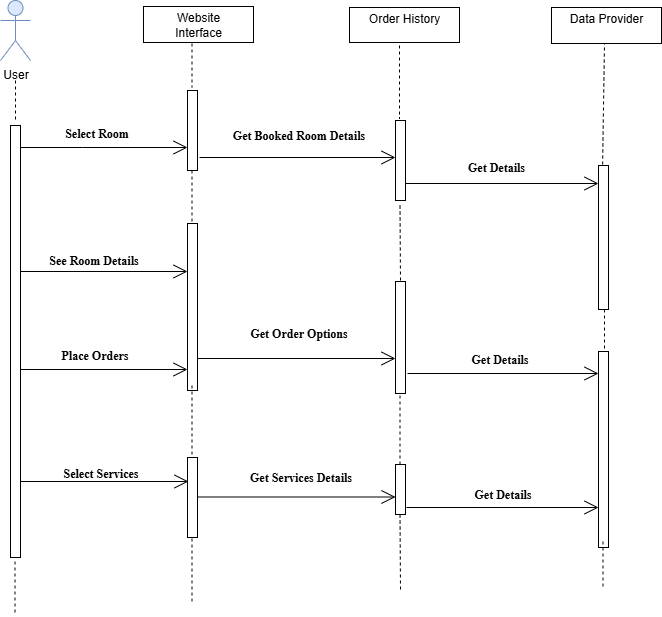

The diagram above was exported from draw.io. Its source (the exported page's mxGraphModel, read from the mxfile embedded in the PNG):
<mxGraphModel dx="872" dy="529" grid="0" gridSize="10" guides="1" tooltips="1" connect="1" arrows="1" fold="1" page="1" pageScale="1" pageWidth="850" pageHeight="1100" math="0" shadow="0">
  <root>
    <mxCell id="0" />
    <mxCell id="1" parent="0" />
    <mxCell id="NvoJ6RYuvXgbftD0f8Fu-1" value="User" style="shape=umlActor;verticalLabelPosition=bottom;verticalAlign=top;html=1;strokeWidth=1;fillColor=#dae8fc;strokeColor=#6c8ebf;" parent="1" vertex="1">
      <mxGeometry x="110" y="50" width="30" height="60" as="geometry" />
    </mxCell>
    <mxCell id="G8lGAEwahtgRSsShhP9p-1" value="" style="endArrow=none;dashed=1;html=1;rounded=0;" parent="1" edge="1">
      <mxGeometry width="50" height="50" relative="1" as="geometry">
        <mxPoint x="125" y="169" as="sourcePoint" />
        <mxPoint x="125" y="127" as="targetPoint" />
      </mxGeometry>
    </mxCell>
    <mxCell id="G8lGAEwahtgRSsShhP9p-2" value="" style="html=1;points=[[0,0,0,0,5],[0,1,0,0,-5],[1,0,0,0,5],[1,1,0,0,-5]];perimeter=orthogonalPerimeter;outlineConnect=0;targetShapes=umlLifeline;portConstraint=eastwest;newEdgeStyle={&quot;curved&quot;:0,&quot;rounded&quot;:0};" parent="1" vertex="1">
      <mxGeometry x="120" y="175" width="10" height="432" as="geometry" />
    </mxCell>
    <mxCell id="G8lGAEwahtgRSsShhP9p-4" value="" style="endArrow=none;dashed=1;html=1;rounded=0;" parent="1" edge="1">
      <mxGeometry width="50" height="50" relative="1" as="geometry">
        <mxPoint x="124.5" y="611" as="sourcePoint" />
        <mxPoint x="124.5" y="665" as="targetPoint" />
      </mxGeometry>
    </mxCell>
    <mxCell id="G8lGAEwahtgRSsShhP9p-6" value="Website&lt;div&gt;Interface&lt;/div&gt;" style="html=1;whiteSpace=wrap;" parent="1" vertex="1">
      <mxGeometry x="253" y="56" width="110" height="36" as="geometry" />
    </mxCell>
    <mxCell id="G8lGAEwahtgRSsShhP9p-7" value="" style="endArrow=none;dashed=1;html=1;rounded=0;" parent="1" edge="1">
      <mxGeometry width="50" height="50" relative="1" as="geometry">
        <mxPoint x="301.5" y="93" as="sourcePoint" />
        <mxPoint x="301.5" y="137" as="targetPoint" />
      </mxGeometry>
    </mxCell>
    <mxCell id="G8lGAEwahtgRSsShhP9p-8" value="" style="html=1;points=[[0,0,0,0,5],[0,1,0,0,-5],[1,0,0,0,5],[1,1,0,0,-5]];perimeter=orthogonalPerimeter;outlineConnect=0;targetShapes=umlLifeline;portConstraint=eastwest;newEdgeStyle={&quot;curved&quot;:0,&quot;rounded&quot;:0};" parent="1" vertex="1">
      <mxGeometry x="297" y="140" width="10" height="80" as="geometry" />
    </mxCell>
    <mxCell id="G8lGAEwahtgRSsShhP9p-9" value="" style="endArrow=none;dashed=1;html=1;rounded=0;" parent="1" edge="1">
      <mxGeometry width="50" height="50" relative="1" as="geometry">
        <mxPoint x="301.5" y="220" as="sourcePoint" />
        <mxPoint x="301.5" y="274" as="targetPoint" />
      </mxGeometry>
    </mxCell>
    <mxCell id="G8lGAEwahtgRSsShhP9p-10" value="" style="html=1;points=[[0,0,0,0,5],[0,1,0,0,-5],[1,0,0,0,5],[1,1,0,0,-5]];perimeter=orthogonalPerimeter;outlineConnect=0;targetShapes=umlLifeline;portConstraint=eastwest;newEdgeStyle={&quot;curved&quot;:0,&quot;rounded&quot;:0};" parent="1" vertex="1">
      <mxGeometry x="297" y="273" width="10" height="167" as="geometry" />
    </mxCell>
    <mxCell id="G8lGAEwahtgRSsShhP9p-11" value="" style="endArrow=none;dashed=1;html=1;rounded=0;" parent="1" edge="1">
      <mxGeometry width="50" height="50" relative="1" as="geometry">
        <mxPoint x="301.5" y="435" as="sourcePoint" />
        <mxPoint x="301.5" y="508" as="targetPoint" />
      </mxGeometry>
    </mxCell>
    <mxCell id="G8lGAEwahtgRSsShhP9p-12" value="" style="html=1;points=[[0,0,0,0,5],[0,1,0,0,-5],[1,0,0,0,5],[1,1,0,0,-5]];perimeter=orthogonalPerimeter;outlineConnect=0;targetShapes=umlLifeline;portConstraint=eastwest;newEdgeStyle={&quot;curved&quot;:0,&quot;rounded&quot;:0};" parent="1" vertex="1">
      <mxGeometry x="297" y="507" width="10" height="80" as="geometry" />
    </mxCell>
    <mxCell id="G8lGAEwahtgRSsShhP9p-14" value="" style="endArrow=none;dashed=1;html=1;rounded=0;" parent="1" edge="1">
      <mxGeometry width="50" height="50" relative="1" as="geometry">
        <mxPoint x="301.5" y="651" as="sourcePoint" />
        <mxPoint x="301.5" y="587" as="targetPoint" />
      </mxGeometry>
    </mxCell>
    <mxCell id="G8lGAEwahtgRSsShhP9p-15" value="Order History&lt;div&gt;&lt;br&gt;&lt;/div&gt;" style="html=1;whiteSpace=wrap;" parent="1" vertex="1">
      <mxGeometry x="459" y="57" width="110" height="35" as="geometry" />
    </mxCell>
    <mxCell id="G8lGAEwahtgRSsShhP9p-16" value="" style="endArrow=none;dashed=1;html=1;rounded=0;" parent="1" edge="1">
      <mxGeometry width="50" height="50" relative="1" as="geometry">
        <mxPoint x="509" y="95" as="sourcePoint" />
        <mxPoint x="509" y="168" as="targetPoint" />
      </mxGeometry>
    </mxCell>
    <mxCell id="G8lGAEwahtgRSsShhP9p-17" value="" style="html=1;points=[[0,0,0,0,5],[0,1,0,0,-5],[1,0,0,0,5],[1,1,0,0,-5]];perimeter=orthogonalPerimeter;outlineConnect=0;targetShapes=umlLifeline;portConstraint=eastwest;newEdgeStyle={&quot;curved&quot;:0,&quot;rounded&quot;:0};" parent="1" vertex="1">
      <mxGeometry x="505" y="170" width="10" height="80" as="geometry" />
    </mxCell>
    <mxCell id="G8lGAEwahtgRSsShhP9p-20" value="" style="endArrow=none;dashed=1;html=1;rounded=0;" parent="1" edge="1">
      <mxGeometry width="50" height="50" relative="1" as="geometry">
        <mxPoint x="510" y="330" as="sourcePoint" />
        <mxPoint x="509.5" y="254" as="targetPoint" />
      </mxGeometry>
    </mxCell>
    <mxCell id="G8lGAEwahtgRSsShhP9p-21" value="" style="html=1;points=[[0,0,0,0,5],[0,1,0,0,-5],[1,0,0,0,5],[1,1,0,0,-5]];perimeter=orthogonalPerimeter;outlineConnect=0;targetShapes=umlLifeline;portConstraint=eastwest;newEdgeStyle={&quot;curved&quot;:0,&quot;rounded&quot;:0};" parent="1" vertex="1">
      <mxGeometry x="505" y="331" width="10" height="112" as="geometry" />
    </mxCell>
    <mxCell id="G8lGAEwahtgRSsShhP9p-22" value="" style="endArrow=none;dashed=1;html=1;rounded=0;" parent="1" edge="1">
      <mxGeometry width="50" height="50" relative="1" as="geometry">
        <mxPoint x="509.5" y="445" as="sourcePoint" />
        <mxPoint x="509.5" y="515" as="targetPoint" />
      </mxGeometry>
    </mxCell>
    <mxCell id="G8lGAEwahtgRSsShhP9p-23" value="" style="html=1;points=[[0,0,0,0,5],[0,1,0,0,-5],[1,0,0,0,5],[1,1,0,0,-5]];perimeter=orthogonalPerimeter;outlineConnect=0;targetShapes=umlLifeline;portConstraint=eastwest;newEdgeStyle={&quot;curved&quot;:0,&quot;rounded&quot;:0};" parent="1" vertex="1">
      <mxGeometry x="505" y="514" width="10" height="50" as="geometry" />
    </mxCell>
    <mxCell id="G8lGAEwahtgRSsShhP9p-24" value="" style="endArrow=none;dashed=1;html=1;rounded=0;" parent="1" edge="1">
      <mxGeometry width="50" height="50" relative="1" as="geometry">
        <mxPoint x="510" y="639" as="sourcePoint" />
        <mxPoint x="509.5" y="561" as="targetPoint" />
      </mxGeometry>
    </mxCell>
    <mxCell id="G8lGAEwahtgRSsShhP9p-25" value="Data Provider&lt;div&gt;&lt;br&gt;&lt;/div&gt;" style="html=1;whiteSpace=wrap;" parent="1" vertex="1">
      <mxGeometry x="661" y="57" width="110" height="36" as="geometry" />
    </mxCell>
    <mxCell id="G8lGAEwahtgRSsShhP9p-26" value="" style="endArrow=none;dashed=1;html=1;rounded=0;" parent="1" edge="1">
      <mxGeometry width="50" height="50" relative="1" as="geometry">
        <mxPoint x="712" y="220" as="sourcePoint" />
        <mxPoint x="714" y="93" as="targetPoint" />
      </mxGeometry>
    </mxCell>
    <mxCell id="G8lGAEwahtgRSsShhP9p-27" value="" style="html=1;points=[[0,0,0,0,5],[0,1,0,0,-5],[1,0,0,0,5],[1,1,0,0,-5]];perimeter=orthogonalPerimeter;outlineConnect=0;targetShapes=umlLifeline;portConstraint=eastwest;newEdgeStyle={&quot;curved&quot;:0,&quot;rounded&quot;:0};" parent="1" vertex="1">
      <mxGeometry x="708" y="215" width="10" height="144" as="geometry" />
    </mxCell>
    <mxCell id="G8lGAEwahtgRSsShhP9p-28" value="" style="endArrow=none;dashed=1;html=1;rounded=0;" parent="1" edge="1">
      <mxGeometry width="50" height="50" relative="1" as="geometry">
        <mxPoint x="714" y="398" as="sourcePoint" />
        <mxPoint x="714" y="359" as="targetPoint" />
      </mxGeometry>
    </mxCell>
    <mxCell id="G8lGAEwahtgRSsShhP9p-29" value="" style="html=1;points=[[0,0,0,0,5],[0,1,0,0,-5],[1,0,0,0,5],[1,1,0,0,-5]];perimeter=orthogonalPerimeter;outlineConnect=0;targetShapes=umlLifeline;portConstraint=eastwest;newEdgeStyle={&quot;curved&quot;:0,&quot;rounded&quot;:0};" parent="1" vertex="1">
      <mxGeometry x="708" y="401" width="10" height="196" as="geometry" />
    </mxCell>
    <mxCell id="G8lGAEwahtgRSsShhP9p-30" value="" style="endArrow=none;dashed=1;html=1;rounded=0;" parent="1" edge="1">
      <mxGeometry width="50" height="50" relative="1" as="geometry">
        <mxPoint x="712.5" y="636" as="sourcePoint" />
        <mxPoint x="712.5" y="589" as="targetPoint" />
      </mxGeometry>
    </mxCell>
    <mxCell id="G8lGAEwahtgRSsShhP9p-36" value="" style="endArrow=open;endFill=1;endSize=12;html=1;rounded=0;" parent="1" target="G8lGAEwahtgRSsShhP9p-8" edge="1">
      <mxGeometry width="160" relative="1" as="geometry">
        <mxPoint x="130" y="197" as="sourcePoint" />
        <mxPoint x="290" y="197" as="targetPoint" />
        <Array as="points">
          <mxPoint x="192" y="197" />
        </Array>
      </mxGeometry>
    </mxCell>
    <mxCell id="G8lGAEwahtgRSsShhP9p-37" value="" style="endArrow=open;endFill=1;endSize=12;html=1;rounded=0;" parent="1" target="G8lGAEwahtgRSsShhP9p-10" edge="1">
      <mxGeometry width="160" relative="1" as="geometry">
        <mxPoint x="130" y="321" as="sourcePoint" />
        <mxPoint x="290" y="321" as="targetPoint" />
      </mxGeometry>
    </mxCell>
    <mxCell id="G8lGAEwahtgRSsShhP9p-38" value="" style="endArrow=open;endFill=1;endSize=12;html=1;rounded=0;" parent="1" edge="1">
      <mxGeometry width="160" relative="1" as="geometry">
        <mxPoint x="130" y="419" as="sourcePoint" />
        <mxPoint x="297" y="418.9999999999999" as="targetPoint" />
      </mxGeometry>
    </mxCell>
    <mxCell id="G8lGAEwahtgRSsShhP9p-39" value="&lt;b&gt;&lt;font face=&quot;Times New Roman&quot;&gt;Select Room&lt;/font&gt;&lt;/b&gt;" style="text;html=1;align=center;verticalAlign=middle;resizable=0;points=[];autosize=1;" parent="1" vertex="1">
      <mxGeometry x="165" y="170" width="82" height="26" as="geometry" />
    </mxCell>
    <mxCell id="G8lGAEwahtgRSsShhP9p-40" value="&lt;font face=&quot;Times New Roman&quot;&gt;&lt;b&gt;See Room Details&lt;/b&gt;&lt;/font&gt;" style="text;html=1;align=center;verticalAlign=middle;resizable=0;points=[];autosize=1;strokeColor=none;fillColor=none;" parent="1" vertex="1">
      <mxGeometry x="149" y="297" width="107" height="26" as="geometry" />
    </mxCell>
    <mxCell id="G8lGAEwahtgRSsShhP9p-41" value="&lt;b&gt;&lt;font face=&quot;Times New Roman&quot;&gt;Place Orders&lt;/font&gt;&lt;/b&gt;" style="text;html=1;align=center;verticalAlign=middle;resizable=0;points=[];autosize=1;strokeColor=none;fillColor=none;" parent="1" vertex="1">
      <mxGeometry x="161" y="392" width="85" height="26" as="geometry" />
    </mxCell>
    <mxCell id="G8lGAEwahtgRSsShhP9p-42" value="" style="endArrow=open;endFill=1;endSize=12;html=1;rounded=0;entryX=0.1;entryY=0.3;entryDx=0;entryDy=0;entryPerimeter=0;" parent="1" target="G8lGAEwahtgRSsShhP9p-12" edge="1">
      <mxGeometry width="160" relative="1" as="geometry">
        <mxPoint x="130" y="531" as="sourcePoint" />
        <mxPoint x="290" y="531" as="targetPoint" />
      </mxGeometry>
    </mxCell>
    <mxCell id="G8lGAEwahtgRSsShhP9p-43" value="&lt;b&gt;&lt;font face=&quot;Times New Roman&quot;&gt;Select Services&lt;/font&gt;&lt;/b&gt;" style="text;html=1;align=center;verticalAlign=middle;resizable=0;points=[];autosize=1;strokeColor=none;fillColor=none;" parent="1" vertex="1">
      <mxGeometry x="163" y="510" width="93" height="26" as="geometry" />
    </mxCell>
    <mxCell id="G8lGAEwahtgRSsShhP9p-44" value="" style="endArrow=open;endFill=1;endSize=12;html=1;rounded=0;" parent="1" target="G8lGAEwahtgRSsShhP9p-17" edge="1">
      <mxGeometry width="160" relative="1" as="geometry">
        <mxPoint x="309" y="207" as="sourcePoint" />
        <mxPoint x="469" y="207" as="targetPoint" />
      </mxGeometry>
    </mxCell>
    <mxCell id="G8lGAEwahtgRSsShhP9p-45" value="" style="endArrow=open;endFill=1;endSize=12;html=1;rounded=0;" parent="1" edge="1">
      <mxGeometry width="160" relative="1" as="geometry">
        <mxPoint x="307" y="408" as="sourcePoint" />
        <mxPoint x="505" y="408" as="targetPoint" />
      </mxGeometry>
    </mxCell>
    <mxCell id="G8lGAEwahtgRSsShhP9p-46" value="" style="endArrow=open;endFill=1;endSize=12;html=1;rounded=0;" parent="1" target="G8lGAEwahtgRSsShhP9p-23" edge="1">
      <mxGeometry width="160" relative="1" as="geometry">
        <mxPoint x="307" y="546.5" as="sourcePoint" />
        <mxPoint x="467" y="546.5" as="targetPoint" />
      </mxGeometry>
    </mxCell>
    <mxCell id="G8lGAEwahtgRSsShhP9p-47" value="&lt;b&gt;&lt;font face=&quot;Times New Roman&quot;&gt;Get Services Details&lt;/font&gt;&lt;/b&gt;" style="text;html=1;align=center;verticalAlign=middle;resizable=0;points=[];autosize=1;strokeColor=none;fillColor=none;" parent="1" vertex="1">
      <mxGeometry x="350" y="514" width="120" height="26" as="geometry" />
    </mxCell>
    <mxCell id="G8lGAEwahtgRSsShhP9p-48" value="&lt;b&gt;&lt;font face=&quot;Times New Roman&quot;&gt;Get Order Options&lt;/font&gt;&lt;/b&gt;" style="text;html=1;align=center;verticalAlign=middle;resizable=0;points=[];autosize=1;strokeColor=none;fillColor=none;" parent="1" vertex="1">
      <mxGeometry x="350" y="370" width="115" height="26" as="geometry" />
    </mxCell>
    <mxCell id="G8lGAEwahtgRSsShhP9p-49" value="&lt;b&gt;&lt;font face=&quot;Times New Roman&quot;&gt;Get Booked Room Details&lt;/font&gt;&lt;/b&gt;" style="text;html=1;align=center;verticalAlign=middle;resizable=0;points=[];autosize=1;strokeColor=none;fillColor=none;" parent="1" vertex="1">
      <mxGeometry x="333" y="172" width="150" height="26" as="geometry" />
    </mxCell>
    <mxCell id="G8lGAEwahtgRSsShhP9p-50" value="" style="endArrow=open;endFill=1;endSize=12;html=1;rounded=0;entryX=0;entryY=0.125;entryDx=0;entryDy=0;entryPerimeter=0;" parent="1" target="G8lGAEwahtgRSsShhP9p-27" edge="1">
      <mxGeometry width="160" relative="1" as="geometry">
        <mxPoint x="515" y="233" as="sourcePoint" />
        <mxPoint x="675" y="233" as="targetPoint" />
      </mxGeometry>
    </mxCell>
    <mxCell id="G8lGAEwahtgRSsShhP9p-51" value="&lt;b&gt;&lt;font face=&quot;Times New Roman&quot;&gt;Get Details&amp;nbsp;&lt;/font&gt;&lt;/b&gt;" style="text;html=1;align=center;verticalAlign=middle;resizable=0;points=[];autosize=1;strokeColor=none;fillColor=none;" parent="1" vertex="1">
      <mxGeometry x="568" y="204" width="78" height="26" as="geometry" />
    </mxCell>
    <mxCell id="G8lGAEwahtgRSsShhP9p-52" value="" style="endArrow=open;endFill=1;endSize=12;html=1;rounded=0;" parent="1" target="G8lGAEwahtgRSsShhP9p-29" edge="1">
      <mxGeometry width="160" relative="1" as="geometry">
        <mxPoint x="517" y="423" as="sourcePoint" />
        <mxPoint x="677" y="423" as="targetPoint" />
      </mxGeometry>
    </mxCell>
    <mxCell id="G8lGAEwahtgRSsShhP9p-53" value="&lt;b&gt;&lt;font face=&quot;Times New Roman&quot;&gt;Get Details&lt;/font&gt;&lt;/b&gt;" style="text;html=1;align=center;verticalAlign=middle;resizable=0;points=[];autosize=1;strokeColor=none;fillColor=none;" parent="1" vertex="1">
      <mxGeometry x="571" y="396" width="75" height="26" as="geometry" />
    </mxCell>
    <mxCell id="G8lGAEwahtgRSsShhP9p-54" value="" style="endArrow=open;endFill=1;endSize=12;html=1;rounded=0;" parent="1" edge="1">
      <mxGeometry width="160" relative="1" as="geometry">
        <mxPoint x="516" y="557" as="sourcePoint" />
        <mxPoint x="708" y="557" as="targetPoint" />
      </mxGeometry>
    </mxCell>
    <mxCell id="G8lGAEwahtgRSsShhP9p-55" value="&lt;b&gt;&lt;font face=&quot;Times New Roman&quot;&gt;Get Details&lt;/font&gt;&lt;/b&gt;" style="text;html=1;align=center;verticalAlign=middle;resizable=0;points=[];autosize=1;strokeColor=none;fillColor=none;" parent="1" vertex="1">
      <mxGeometry x="574" y="531" width="75" height="26" as="geometry" />
    </mxCell>
  </root>
</mxGraphModel>